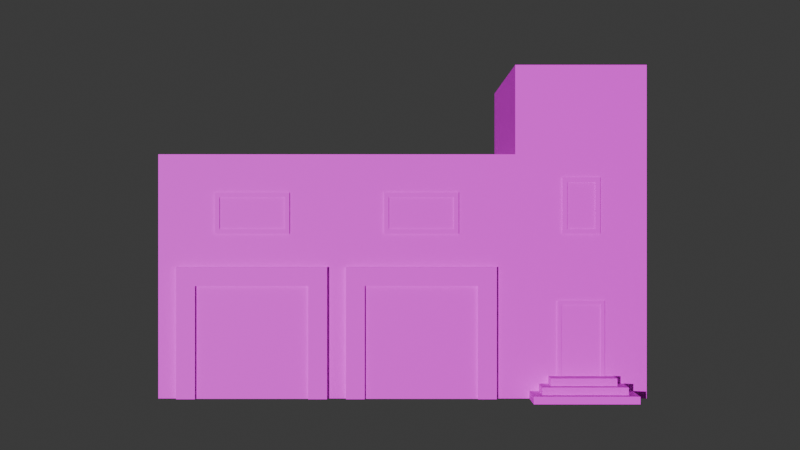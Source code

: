 # Source: SPB_Fire_Station.blend  (saved by Blender 5.0.119; exported with 4.5.12 LTS)
import bpy
from mathutils import Matrix  # noqa: F401  (used for matrix-valued properties, if any)

bpy.ops.wm.read_factory_settings(use_empty=True)
scene = bpy.context.scene
scene.name = 'Scene'

# ---- collections
col_collection = bpy.data.collections.new('Collection'); scene.collection.children.link(col_collection)

# ---- images (referenced by path relative to the original .blend; pixels are not part of the script)
import os
ASSET_DIR = os.environ.get("B2B_ASSET_DIR", "")  # directory of the original .blend (textures are referenced by path, not embedded)
HERE = os.path.dirname(os.path.abspath(__file__))  # packed textures are extracted next to this script under _unpacked/

def load_image(name, relpath, width, height, colorspace="sRGB"):
    """Load a texture the original file referenced (path relative to the .blend, or extracted next to this script)."""
    p = next((c for c in (os.path.join(HERE, relpath), os.path.join(ASSET_DIR, relpath)) if relpath and os.path.exists(c)), "")
    if p:
        img = bpy.data.images.load(p, check_existing=True)
        img.name = name
    else:  # same state as the original file: an image datablock whose file is absent (Cycles renders it pink)
        img = bpy.data.images.new(name, width, height)
        img.source = "FILE"
        img.filepath = "//" + (relpath or name)
    img.colorspace_settings.name = colorspace
    return img
img_spb_fire_station_png = load_image('SPB_Fire Station.png', 'SPB_Fire Station.png', 1024, 1024, 'sRGB')

# ---- materials (node trees are filled in below, after node groups)
mat_spb_fire_station = bpy.data.materials.new('SPB_Fire Station')
mat_spb_fire_station.roughness = 0.5528
mat_spb_fire_station.specular_intensity = 1.0

# ---- material node trees
mat_spb_fire_station.use_nodes = True; mat_spb_fire_station.node_tree.nodes.clear()
_N = mat_spb_fire_station.node_tree.nodes; _L = mat_spb_fire_station.node_tree.links
n0 = _N.new('ShaderNodeBsdfPrincipled'); n0.name = '原理化 BSDF'; n0.location = (0, 300)
n0.inputs[2].default_value = 0.5528
n0.inputs[13].default_value = 1.0
n0.inputs[14].default_value = (0.2, 0.2, 0.2, 1.0)
n0.inputs[27].default_value = (0.0, 0.0, 0.0, 1.0)
n0.inputs[28].default_value = 1.0
n1 = _N.new('ShaderNodeOutputMaterial'); n1.name = '材质输出'; n1.location = (280, 300)
n2 = _N.new('ShaderNodeTexImage'); n2.name = '图像纹理'; n2.location = (-290, 271)
n2.image = img_spb_fire_station_png
_L.new(n0.outputs[0], n1.inputs[0])
_L.new(n2.outputs[0], n0.inputs[0])
n1.is_active_output = True

# ---- world
world_world = bpy.data.worlds.new('World'); scene.world = world_world
world_world.use_nodes = True; world_world.node_tree.nodes.clear()
_N = world_world.node_tree.nodes; _L = world_world.node_tree.links
n0 = _N.new('ShaderNodeOutputWorld'); n0.name = 'World Output'; n0.location = (200, 100)
n1 = _N.new('ShaderNodeBackground'); n1.name = 'Background'; n1.location = (-200, 100)
n1.inputs[0].default_value = (0.05088, 0.05088, 0.05088, 1.0)
_L.new(n1.outputs[0], n0.inputs[0])
n0.is_active_output = True
world_world.color = (0.05088, 0.05088, 0.05088)
world_world.sun_shadow_jitter_overblur = 0.0

# ---- cameras
cam_camera = bpy.data.cameras.new('Camera')
cam_camera.clip_end = 100.0
cam_camera.ortho_scale = 7.314

# ---- lights
light_light = bpy.data.lights.new('Light', 'POINT')
light_light.energy = 1000.0
light_light.shadow_soft_size = 0.1
light_x = bpy.data.lights.new('日光', 'SUN')
light_x.energy = 3.0

# ---- meshes
me_cube_013 = bpy.data.meshes.new('Cube.013')
me_cube_013.from_pydata([(-8.484, 9.321, 4.748), (-8.484, 9.321, 3.048), (-8.484, 7.454, 3.048), (-8.484, 7.454, 4.748), (-8.271, 7.667, 4.748), (-8.271, 9.108, 4.748), (-5.322, 9.108, 4.748), (-5.11, 9.321, 4.748), (-5.11, 7.454, 4.748), (-5.322, 7.667, 4.748), (-5.11, 9.321, 3.048), (-5.11, 7.454, 3.048), (-8.271, 7.667, 4.698), (-8.271, 9.108, 4.698), (-5.322, 9.108, 4.698), (-5.322, 7.667, 4.698), (-0.8348, 9.321, 4.748), (-0.8348, 9.321, 3.048), (-0.8348, 7.454, 3.048), (-0.8348, 7.454, 4.748), (-0.6223, 7.667, 4.748), (-0.6223, 9.108, 4.748), (2.327, 9.108, 4.748), (2.539, 9.321, 4.748), (2.539, 7.454, 4.748), (2.327, 7.667, 4.748), (2.539, 9.321, 3.048), (2.539, 7.454, 3.048), (-0.6223, 7.667, 4.698), (-0.6223, 9.108, 4.698), (2.327, 9.108, 4.698), (2.327, 7.667, 4.698), (7.236, 10.01, 4.748), (7.236, 10.01, 3.048), (7.236, 7.457, 3.048), (7.236, 7.457, 4.748), (7.449, 7.67, 4.748), (7.449, 9.795, 4.748), (8.724, 9.795, 4.748), (8.936, 10.01, 4.748), (8.936, 7.457, 4.748), (8.724, 7.67, 4.748), (8.936, 10.01, 3.048), (8.936, 7.457, 3.048), (7.449, 7.67, 4.698), (7.449, 9.795, 4.698), (8.724, 9.795, 4.698), (8.724, 7.67, 4.698), (7.012, 4.42, 4.747), (7.012, 4.42, 3.047), (7.012, 1.02, 3.047), (7.012, 1.02, 4.747), (9.137, 4.42, 4.747), (7.182, 1.02, 4.747), (7.182, 4.25, 4.747), (8.968, 4.25, 4.747), (8.968, 1.02, 4.747), (9.137, 1.02, 4.747), (9.137, 4.42, 3.047), (9.137, 1.02, 3.047), (8.968, 1.02, 4.705), (7.182, 1.02, 4.705), (7.182, 4.25, 4.705), (8.968, 4.25, 4.705), (-2.55, 5.95, 4.913), (-2.55, 5.95, 3.213), (-2.55, 0.0, 3.213), (-2.55, 0.0, 4.913), (4.25, 5.95, 4.913), (-1.7, 0.0, 4.913), (-1.7, 5.1, 4.913), (3.4, 5.1, 4.913), (3.4, 0.0, 4.913), (4.25, 0.0, 4.913), (4.25, 5.95, 3.213), (4.25, 0.0, 3.213), (3.4, 0.0, 4.782), (-1.7, 0.0, 4.782), (-1.7, 5.1, 4.782), (3.4, 5.1, 4.782), (-10.2, 5.95, 4.913), (-10.2, 5.95, 3.213), (-10.2, 0.0, 3.213), (-10.2, 0.0, 4.913), (-3.4, 5.95, 4.913), (-9.35, 0.0, 4.913), (-9.35, 5.1, 4.913), (-4.25, 5.1, 4.913), (-4.25, 0.0, 4.913), (-3.4, 0.0, 4.913), (-3.4, 5.95, 3.213), (-3.4, 0.0, 3.213), (-4.25, 0.0, 4.782), (-9.35, 0.0, 4.782), (-9.35, 5.1, 4.782), (-4.25, 5.1, 4.782), (11.05, -8.106e-07, -6.375), (11.05, 0.0, 4.675), (-11.05, 0.0, 4.675), (-11.05, -8.106e-07, -6.375), (11.05, 10.2, -6.375), (11.05, 10.2, 4.675), (-11.05, 10.2, 4.675), (-11.05, 10.2, -6.375), (5.1, -8.106e-07, -6.375), (5.1, 0.0, 4.675), (5.1, 10.2, -6.375), (5.1, 10.2, 4.675), (11.05, 14.25, -6.375), (11.05, 14.25, 4.675), (5.1, 14.25, -6.375), (5.1, 14.25, 4.675), (5.1, 11.05, -6.375), (-11.05, 11.05, -6.375), (5.1, 11.05, 4.675), (-11.05, 11.05, 4.675), (4.586, 11.05, -5.86), (-10.54, 11.05, -5.86), (4.586, 11.05, 4.16), (-10.54, 11.05, 4.16), (4.586, 10.71, -5.86), (-10.54, 10.71, -5.86), (4.586, 10.71, 4.16), (-10.54, 10.71, 4.16), (11.05, 15.1, -6.375), (11.05, 15.1, 4.675), (5.1, 15.1, -6.375), (5.1, 15.1, 4.675), (10.54, 15.1, -5.864), (10.54, 15.1, 4.164), (5.615, 15.1, -5.864), (5.615, 15.1, 4.164), (10.54, 14.8, -5.864), (10.54, 14.8, 4.164), (5.615, 14.8, -5.864), (5.615, 14.8, 4.164), (11.05, 0.638, -6.375), (11.05, 0.638, 4.675), (-11.05, 0.638, 4.675), (-11.05, 0.638, -6.375), (5.1, 0.638, -6.375), (5.1, 0.638, 4.675), (11.05, 6.266, -6.375), (11.05, 6.266, 4.675), (-11.05, 6.266, 4.675), (-11.05, 6.266, -6.375), (5.1, 6.266, -6.375), (5.1, 6.266, 4.675), (11.05, 6.891, -6.375), (11.05, 6.891, 4.675), (-11.05, 6.891, 4.675), (-11.05, 6.891, -6.375), (5.1, 6.891, -6.375), (5.1, 6.891, 4.675), (5.1, 11.07, -6.375), (5.1, 11.07, 4.675), (11.05, 11.07, 4.675), (11.05, 11.07, -6.375), (5.737, 0.0, 6.348), (5.737, 0.34, 6.348), (5.737, 0.0, 4.648), (5.737, 0.34, 4.648), (10.41, 0.0, 6.348), (10.41, 0.34, 6.348), (10.41, 0.0, 4.648), (10.41, 0.34, 4.648), (6.162, 0.34, 5.923), (6.162, 0.68, 5.923), (6.162, 0.34, 4.223), (6.162, 0.68, 4.223), (9.987, 0.34, 5.923), (9.987, 0.68, 5.923), (9.987, 0.34, 4.223), (9.987, 0.68, 4.223), (6.587, 0.68, 5.498), (6.587, 1.02, 5.498), (6.587, 0.68, 3.798), (6.587, 1.02, 3.798), (9.562, 0.68, 5.498), (9.562, 1.02, 5.498), (9.562, 0.68, 3.798), (9.562, 1.02, 3.798)], [], [(0, 1, 2, 3), (3, 4, 5, 6, 7, 0), (3, 8, 7, 6, 9, 4), (7, 10, 1, 0), (1, 10, 11, 2), (3, 2, 11, 8), (10, 7, 8, 11), (5, 4, 12, 13), (6, 5, 13, 14), (13, 12, 15, 14), (4, 9, 15, 12), (9, 6, 14, 15), (16, 17, 18, 19), (19, 20, 21, 22, 23, 16), (19, 24, 23, 22, 25, 20), (23, 26, 17, 16), (17, 26, 27, 18), (19, 18, 27, 24), (26, 23, 24, 27), (21, 20, 28, 29), (22, 21, 29, 30), (29, 28, 31, 30), (20, 25, 31, 28), (25, 22, 30, 31), (32, 33, 34, 35), (35, 36, 37, 38, 39, 32), (35, 40, 39, 38, 41, 36), (39, 42, 33, 32), (33, 42, 43, 34), (35, 34, 43, 40), (42, 39, 40, 43), (37, 36, 44, 45), (38, 37, 45, 46), (45, 44, 47, 46), (36, 41, 47, 44), (41, 38, 46, 47), (48, 49, 50, 51), (52, 48, 51, 53, 54, 55, 56, 57), (52, 58, 49, 48), (49, 58, 59, 50), (51, 50, 59, 57, 56, 60, 61, 53), (58, 52, 57, 59), (54, 53, 61, 62), (55, 54, 62, 63), (61, 60, 63, 62), (63, 60, 56, 55), (64, 65, 66, 67), (68, 64, 67, 69, 70, 71, 72, 73), (68, 74, 65, 64), (65, 74, 75, 66), (67, 66, 75, 73, 72, 76, 77, 69), (74, 68, 73, 75), (70, 69, 77, 78), (71, 70, 78, 79), (77, 76, 79, 78), (79, 76, 72, 71), (80, 81, 82, 83), (84, 80, 83, 85, 86, 87, 88, 89), (84, 90, 81, 80), (81, 90, 91, 82), (83, 82, 91, 89, 88, 92, 93, 85), (90, 84, 89, 91), (86, 85, 93, 94), (87, 86, 94, 95), (93, 92, 95, 94), (95, 92, 88, 87), (104, 105, 98, 99), (107, 106, 112, 114), (148, 100, 101, 149), (153, 107, 102, 150), (150, 102, 103, 151), (140, 104, 99, 139), (136, 96, 104, 140), (149, 101, 107, 153), (154, 155, 111, 110), (96, 97, 105, 104), (110, 111, 127, 126), (155, 156, 109, 111), (157, 154, 110, 108), (156, 157, 108, 109), (114, 112, 116, 118), (103, 102, 115, 113), (102, 107, 114, 115), (106, 103, 113, 112), (118, 116, 120, 122), (113, 115, 119, 117), (115, 114, 118, 119), (112, 113, 117, 116), (120, 121, 123, 122), (117, 119, 123, 121), (119, 118, 122, 123), (116, 117, 121, 120), (126, 127, 131, 130), (111, 109, 125, 127), (108, 110, 126, 124), (109, 108, 124, 125), (130, 131, 135, 134), (127, 125, 129, 131), (124, 126, 130, 128), (125, 124, 128, 129), (132, 134, 135, 133), (131, 129, 133, 135), (128, 130, 134, 132), (129, 128, 132, 133), (97, 137, 141, 105), (142, 136, 140, 146), (146, 140, 139, 145), (98, 138, 139, 99), (105, 141, 138, 98), (96, 136, 137, 97), (152, 146, 145, 151), (148, 142, 146, 152), (137, 143, 147, 141), (138, 144, 145, 139), (141, 147, 144, 138), (136, 142, 143, 137), (100, 148, 152, 106), (106, 152, 151, 103), (143, 149, 153, 147), (144, 150, 151, 145), (147, 153, 150, 144), (142, 148, 149, 143), (101, 100, 157, 156), (100, 106, 154, 157), (107, 101, 156, 155), (106, 107, 155, 154), (159, 161, 160, 158), (161, 165, 164, 160), (165, 163, 162, 164), (163, 159, 158, 162), (158, 160, 164, 162), (163, 165, 161, 159), (167, 169, 168, 166), (169, 173, 172, 168), (173, 171, 170, 172), (171, 167, 166, 170), (166, 168, 172, 170), (171, 173, 169, 167), (175, 177, 176, 174), (177, 181, 180, 176), (181, 179, 178, 180), (179, 175, 174, 178), (174, 176, 180, 178), (179, 181, 177, 175)])
me_cube_013.polygons.foreach_set('use_smooth', [True] * 144)
_k = set([(0, 1), (0, 3), (0, 7), (1, 2), (1, 10), (2, 3), (2, 11), (3, 8), (4, 5), (4, 9), (4, 12), (5, 6), (5, 13), (6, 9), (6, 14), (7, 8), (7, 10), (8, 11), (9, 15), (10, 11), (12, 13), (12, 15), (13, 14), (14, 15), (16, 17), (16, 19), (16, 23), (17, 18), (17, 26), (18, 19), (18, 27), (19, 24), (20, 21), (20, 25), (20, 28), (21, 22), (21, 29), (22, 25), (22, 30), (23, 24), (23, 26), (24, 27), (25, 31), (26, 27), (28, 29), (28, 31), (29, 30), (30, 31), (32, 33), (32, 35), (32, 39), (33, 34), (33, 42), (34, 35), (34, 43), (35, 40), (36, 37), (36, 41), (36, 44), (37, 38), (37, 45), (38, 41), (38, 46), (39, 40), (39, 42), (40, 43), (41, 47), (42, 43), (44, 45), (44, 47), (45, 46), (46, 47), (48, 49), (48, 51), (48, 52), (49, 50), (49, 58), (50, 51), (50, 59), (51, 53), (52, 57), (52, 58), (53, 54), (53, 61), (54, 55), (54, 62), (55, 56), (55, 63), (56, 57), (56, 60), (57, 59), (58, 59), (60, 61), (60, 63), (61, 62), (62, 63), (64, 65), (64, 67), (64, 68), (65, 66), (65, 74), (66, 67), (66, 75), (67, 69), (68, 73), (68, 74), (69, 70), (69, 77), (70, 71), (70, 78), (71, 72), (71, 79), (72, 73), (72, 76), (73, 75), (74, 75), (76, 77), (76, 79), (77, 78), (78, 79), (80, 81), (80, 83), (80, 84), (81, 82), (81, 90), (82, 83), (82, 91), (83, 85), (84, 89), (84, 90), (85, 86), (85, 93), (86, 87), (86, 94), (87, 88), (87, 95), (88, 89), (88, 92), (89, 91), (90, 91), (92, 93), (92, 95), (93, 94), (94, 95), (96, 97), (96, 104), (96, 136), (97, 105), (97, 137), (98, 99), (98, 105), (98, 138), (99, 104), (99, 139), (100, 148), (100, 157), (101, 149), (101, 156), (102, 115), (102, 150), (103, 113), (103, 151), (106, 107), (106, 112), (106, 154), (107, 114), (107, 155), (108, 124), (108, 157), (109, 125), (109, 156), (110, 126), (110, 154), (111, 127), (111, 155), (112, 113), (112, 114), (113, 115), (114, 115), (116, 117), (116, 118), (116, 120), (117, 119), (117, 121), (118, 119), (118, 122), (119, 123), (120, 121), (120, 122), (121, 123), (122, 123), (124, 125), (124, 126), (125, 127), (126, 127), (128, 129), (128, 130), (128, 132), (129, 131), (129, 133), (130, 131), (130, 134), (131, 135), (132, 133), (132, 134), (133, 135), (134, 135), (136, 142), (137, 143), (138, 144), (139, 145), (142, 148), (143, 149), (144, 150), (145, 151), (158, 159), (158, 160), (158, 162), (159, 161), (159, 163), (160, 161), (160, 164), (161, 165), (162, 163), (162, 164), (163, 165), (164, 165), (166, 167), (166, 168), (166, 170), (167, 169), (167, 171), (168, 169), (168, 172), (169, 173), (170, 171), (170, 172), (171, 173), (172, 173), (174, 175), (174, 176), (174, 178), (175, 177), (175, 179), (176, 177), (176, 180), (177, 181), (178, 179), (178, 180), (179, 181), (180, 181)])
me_cube_013.attributes.new('sharp_edge', 'BOOLEAN', 'EDGE').data.foreach_set('value', [ (min(e.vertices), max(e.vertices)) in _k for e in me_cube_013.edges])
_uv = me_cube_013.uv_layers.new(name='UVMap')
_uv.uv.foreach_set('vector', [0.5917, 0.9473, 0.592, 0.9478, 0.5927, 0.9467, 0.594, 0.9468, 0.594, 0.9468, 0.594, 0.9468, 0.5918, 0.9472, 0.5918, 0.9413, 0.5919, 0.9414, 0.5917, 0.9473, 0.594, 0.9468, 0.5947, 0.9399, 0.5919, 0.9414, 0.5918, 0.9413, 0.5944, 0.94, 0.594, 0.9468, 0.5919, 0.9414, 0.5928, 0.9425, 0.592, 0.9478, 0.5917, 0.9473, 0.592, 0.9478, 0.5928, 0.9425, 0.5935, 0.942, 0.5927, 0.9467, 0.594, 0.9468, 0.5927, 0.9467, 0.5935, 0.942, 0.5947, 0.9399, 0.5928, 0.9425, 0.5919, 0.9414, 0.5947, 0.9399, 0.5935, 0.942, 0.5918, 0.9472, 0.594, 0.9468, 0.5941, 0.9468, 0.5917, 0.9473, 0.5918, 0.9413, 0.5918, 0.9472, 0.5917, 0.9473, 0.5917, 0.9412, 0.6342, 0.535, 0.6342, 0.4435, 0.8214, 0.4435, 0.8214, 0.535, 0.594, 0.9468, 0.5944, 0.94, 0.5945, 0.9399, 0.5941, 0.9468, 0.5944, 0.94, 0.5918, 0.9413, 0.5917, 0.9412, 0.5945, 0.9399, 0.5806, 0.9453, 0.5807, 0.9465, 0.579, 0.947, 0.5799, 0.9475, 0.5799, 0.9475, 0.58, 0.9474, 0.5806, 0.9453, 0.5872, 0.9452, 0.5873, 0.9451, 0.5806, 0.9453, 0.5799, 0.9475, 0.5866, 0.9474, 0.5873, 0.9451, 0.5872, 0.9452, 0.5866, 0.9474, 0.58, 0.9474, 0.5873, 0.9451, 0.5881, 0.9456, 0.5807, 0.9465, 0.5806, 0.9453, 0.5807, 0.9465, 0.5881, 0.9456, 0.5865, 0.9462, 0.579, 0.947, 0.5799, 0.9475, 0.579, 0.947, 0.5865, 0.9462, 0.5866, 0.9474, 0.5881, 0.9456, 0.5873, 0.9451, 0.5866, 0.9474, 0.5865, 0.9462, 0.5806, 0.9453, 0.58, 0.9474, 0.5799, 0.9475, 0.5805, 0.9452, 0.5872, 0.9452, 0.5806, 0.9453, 0.5805, 0.9452, 0.5873, 0.9452, 0.6342, 0.535, 0.6342, 0.4435, 0.8214, 0.4435, 0.8214, 0.535, 0.58, 0.9474, 0.5866, 0.9474, 0.5866, 0.9475, 0.5799, 0.9475, 0.5866, 0.9474, 0.5872, 0.9452, 0.5873, 0.9452, 0.5866, 0.9475, 0.5816, 0.9476, 0.5816, 0.9483, 0.579, 0.9489, 0.5808, 0.9495, 0.5808, 0.9495, 0.581, 0.9495, 0.5817, 0.9476, 0.5842, 0.9476, 0.5842, 0.9476, 0.5816, 0.9476, 0.5808, 0.9495, 0.5851, 0.9495, 0.5842, 0.9476, 0.5842, 0.9476, 0.5848, 0.9495, 0.581, 0.9495, 0.5842, 0.9476, 0.5842, 0.9483, 0.5816, 0.9483, 0.5816, 0.9476, 0.5816, 0.9483, 0.5842, 0.9483, 0.5869, 0.9489, 0.579, 0.9489, 0.5808, 0.9495, 0.579, 0.9489, 0.5869, 0.9489, 0.5851, 0.9495, 0.5842, 0.9483, 0.5842, 0.9476, 0.5851, 0.9495, 0.5869, 0.9489, 0.5817, 0.9476, 0.581, 0.9495, 0.581, 0.9496, 0.5816, 0.9475, 0.5842, 0.9476, 0.5817, 0.9476, 0.5816, 0.9475, 0.5842, 0.9475, 0.8579, 0.6211, 0.8579, 0.436, 0.9689, 0.436, 0.9689, 0.6211, 0.581, 0.9495, 0.5848, 0.9495, 0.5849, 0.9496, 0.581, 0.9496, 0.5848, 0.9495, 0.5842, 0.9476, 0.5842, 0.9475, 0.5849, 0.9496, 0.5871, 0.9431, 0.5882, 0.9434, 0.5859, 0.942, 0.5846, 0.9422, 0.5879, 0.9434, 0.5871, 0.9431, 0.5846, 0.9422, 0.5828, 0.9407, 0.583, 0.9424, 0.5817, 0.9425, 0.5816, 0.9408, 0.583, 0.9414, 0.5879, 0.9434, 0.5917, 0.9451, 0.5882, 0.9434, 0.5871, 0.9431, 0.5882, 0.9434, 0.5917, 0.9451, 0.5853, 0.9429, 0.5859, 0.942, 0.5846, 0.9422, 0.5859, 0.942, 0.5853, 0.9429, 0.583, 0.9414, 0.5816, 0.9408, 0.579, 0.9399, 0.5832, 0.9399, 0.5828, 0.9407, 0.5917, 0.9451, 0.5879, 0.9434, 0.583, 0.9414, 0.5853, 0.9429, 0.583, 0.9424, 0.5828, 0.9407, 0.5832, 0.9399, 0.583, 0.9424, 0.5817, 0.9425, 0.583, 0.9424, 0.583, 0.9424, 0.5816, 0.9425, 0.785, 0.03161, 0.9674, 0.03161, 0.9674, 0.3616, 0.785, 0.3616, 0.5816, 0.9425, 0.579, 0.9399, 0.5816, 0.9408, 0.5817, 0.9425, 0.472, 0.9585, 0.4712, 0.9579, 0.4657, 0.9589, 0.471, 0.958, 0.481, 0.9602, 0.472, 0.9585, 0.471, 0.958, 0.4735, 0.9589, 0.4736, 0.955, 0.4794, 0.9553, 0.479, 0.9593, 0.4825, 0.9597, 0.481, 0.9602, 0.482, 0.9596, 0.4712, 0.9579, 0.472, 0.9585, 0.4712, 0.9579, 0.482, 0.9596, 0.487, 0.9617, 0.4657, 0.9589, 0.471, 0.958, 0.4657, 0.9589, 0.487, 0.9617, 0.4825, 0.9597, 0.479, 0.9593, 0.4816, 0.96, 0.4714, 0.96, 0.4735, 0.9589, 0.482, 0.9596, 0.481, 0.9602, 0.4825, 0.9597, 0.487, 0.9617, 0.4736, 0.955, 0.4735, 0.9589, 0.4714, 0.96, 0.4734, 0.9548, 0.4794, 0.9553, 0.4736, 0.955, 0.4734, 0.9548, 0.4795, 0.9551, 0.2924, 0.01944, 0.6854, 0.01944, 0.6854, 0.4124, 0.2924, 0.4124, 0.4795, 0.9551, 0.4816, 0.96, 0.479, 0.9593, 0.4794, 0.9553, 0.4735, 0.965, 0.4729, 0.964, 0.4657, 0.9657, 0.4711, 0.9647, 0.4854, 0.9666, 0.4735, 0.965, 0.4711, 0.9647, 0.4729, 0.9653, 0.473, 0.9619, 0.478, 0.9622, 0.4777, 0.9656, 0.4814, 0.9659, 0.4854, 0.9666, 0.4897, 0.9658, 0.4729, 0.964, 0.4735, 0.965, 0.4729, 0.964, 0.4897, 0.9658, 0.4822, 0.9672, 0.4657, 0.9657, 0.4711, 0.9647, 0.4657, 0.9657, 0.4822, 0.9672, 0.4814, 0.9659, 0.4777, 0.9656, 0.4794, 0.9663, 0.4709, 0.9663, 0.4729, 0.9653, 0.4897, 0.9658, 0.4854, 0.9666, 0.4814, 0.9659, 0.4822, 0.9672, 0.473, 0.9619, 0.4729, 0.9653, 0.4709, 0.9663, 0.4728, 0.9617, 0.478, 0.9622, 0.473, 0.9619, 0.4728, 0.9617, 0.4781, 0.962, 0.2924, 0.01944, 0.6854, 0.01944, 0.6854, 0.4124, 0.2924, 0.4124, 0.4781, 0.962, 0.4794, 0.9663, 0.4777, 0.9656, 0.478, 0.9622, 0.04652, 0.4516, 0.04652, 0.4516, 0.04652, 0.4516, 0.04652, 0.4516, 0.1114, 0.5845, 0.1114, 0.5845, 0.1114, 0.5845, 0.1114, 0.5845, 0.4879, 0.4516, 0.4879, 0.4516, 0.4879, 0.4516, 0.4879, 0.4516, 0.4879, 0.4516, 0.4879, 0.4516, 0.4879, 0.4516, 0.4879, 0.4516, 0.4879, 0.4516, 0.4879, 0.4516, 0.4879, 0.4516, 0.4879, 0.4516, 0.04652, 0.4516, 0.04652, 0.4516, 0.04652, 0.4516, 0.04652, 0.4516, 0.04652, 0.4516, 0.04652, 0.4516, 0.04652, 0.4516, 0.04652, 0.4516, 0.4879, 0.4516, 0.4879, 0.4516, 0.4879, 0.4516, 0.4879, 0.4516, 0.4879, 0.4516, 0.4879, 0.4516, 0.4879, 0.4516, 0.4879, 0.4516, 0.04652, 0.4516, 0.04652, 0.4516, 0.04652, 0.4516, 0.04652, 0.4516, 0.07777, 0.4829, 0.07777, 0.4829, 0.07777, 0.4829, 0.07777, 0.4829, 0.4716, 0.6913, 0.8255, 0.6913, 0.8255, 0.8808, 0.4716, 0.8808, 0.4879, 0.4516, 0.4879, 0.4516, 0.4879, 0.4516, 0.4879, 0.4516, 0.4879, 0.4516, 0.4879, 0.4516, 0.4879, 0.4516, 0.4879, 0.4516, 0.1114, 0.5845, 0.1114, 0.5845, 0.1114, 0.5845, 0.1114, 0.5845, 0.1114, 0.5845, 0.1114, 0.5845, 0.1114, 0.5845, 0.1114, 0.5845, 0.1114, 0.5845, 0.1114, 0.5845, 0.1114, 0.5845, 0.1114, 0.5845, 0.1114, 0.5845, 0.1114, 0.5845, 0.1114, 0.5845, 0.1114, 0.5845, 0.1114, 0.5845, 0.1114, 0.5845, 0.1114, 0.5845, 0.1114, 0.5845, 0.1114, 0.5845, 0.1114, 0.5845, 0.1114, 0.5845, 0.1114, 0.5845, 0.1114, 0.5845, 0.1114, 0.5845, 0.1114, 0.5845, 0.1114, 0.5845, 0.1114, 0.5845, 0.1114, 0.5845, 0.1114, 0.5845, 0.1114, 0.5845, 0.2067, 0.4516, 0.2067, 0.4516, 0.2067, 0.4516, 0.2067, 0.4516, 0.1114, 0.5845, 0.1114, 0.5845, 0.1114, 0.5845, 0.1114, 0.5845, 0.1114, 0.5845, 0.1114, 0.5845, 0.1114, 0.5845, 0.1114, 0.5845, 0.1114, 0.5845, 0.1114, 0.5845, 0.1114, 0.5845, 0.1114, 0.5845, 0.07777, 0.4829, 0.07777, 0.4829, 0.07777, 0.4829, 0.07777, 0.4829, 0.07777, 0.4829, 0.07777, 0.4829, 0.07777, 0.4829, 0.07777, 0.4829, 0.07777, 0.4829, 0.07777, 0.4829, 0.07777, 0.4829, 0.07777, 0.4829, 0.07777, 0.4829, 0.07777, 0.4829, 0.07777, 0.4829, 0.07777, 0.4829, 0.07777, 0.4829, 0.07777, 0.4829, 0.07777, 0.4829, 0.07777, 0.4829, 0.07777, 0.4829, 0.07777, 0.4829, 0.07777, 0.4829, 0.07777, 0.4829, 0.07777, 0.4829, 0.07777, 0.4829, 0.07777, 0.4829, 0.07777, 0.4829, 0.07777, 0.4829, 0.07777, 0.4829, 0.07777, 0.4829, 0.07777, 0.4829, 0.1637, 0.4985, 0.1637, 0.4985, 0.1637, 0.4985, 0.1637, 0.4985, 0.07777, 0.4829, 0.07777, 0.4829, 0.07777, 0.4829, 0.07777, 0.4829, 0.07777, 0.4829, 0.07777, 0.4829, 0.07777, 0.4829, 0.07777, 0.4829, 0.07777, 0.4829, 0.07777, 0.4829, 0.07777, 0.4829, 0.07777, 0.4829, 0.04652, 0.4516, 0.04652, 0.4516, 0.04652, 0.4516, 0.04652, 0.4516, 0.4879, 0.4516, 0.4879, 0.4516, 0.4879, 0.4516, 0.4879, 0.4516, 0.4879, 0.4516, 0.4879, 0.4516, 0.4879, 0.4516, 0.4879, 0.4516, 0.04652, 0.4516, 0.04652, 0.4516, 0.04652, 0.4516, 0.04652, 0.4516, 0.04652, 0.4516, 0.04652, 0.4516, 0.04652, 0.4516, 0.04652, 0.4516, 0.04652, 0.4516, 0.04652, 0.4516, 0.04652, 0.4516, 0.04652, 0.4516, 0.06995, 0.5336, 0.06995, 0.5336, 0.06995, 0.5336, 0.06995, 0.5336, 0.06995, 0.5336, 0.06995, 0.5336, 0.06995, 0.5336, 0.06995, 0.5336, 0.4879, 0.4516, 0.4879, 0.4516, 0.4879, 0.4516, 0.4879, 0.4516, 0.4879, 0.4516, 0.4879, 0.4516, 0.4879, 0.4516, 0.4879, 0.4516, 0.4879, 0.4516, 0.4879, 0.4516, 0.4879, 0.4516, 0.4879, 0.4516, 0.4879, 0.4516, 0.4879, 0.4516, 0.4879, 0.4516, 0.4879, 0.4516, 0.4879, 0.4516, 0.4879, 0.4516, 0.4879, 0.4516, 0.4879, 0.4516, 0.4879, 0.4516, 0.4879, 0.4516, 0.4879, 0.4516, 0.4879, 0.4516, 0.06995, 0.5336, 0.06995, 0.5336, 0.06995, 0.5336, 0.06995, 0.5336, 0.06995, 0.5336, 0.06995, 0.5336, 0.06995, 0.5336, 0.06995, 0.5336, 0.06995, 0.5336, 0.06995, 0.5336, 0.06995, 0.5336, 0.06995, 0.5336, 0.06995, 0.5336, 0.06995, 0.5336, 0.06995, 0.5336, 0.06995, 0.5336, 0.4879, 0.4516, 0.4879, 0.4516, 0.4879, 0.4516, 0.4879, 0.4516, 0.4879, 0.4516, 0.4879, 0.4516, 0.4879, 0.4516, 0.4879, 0.4516, 0.4879, 0.4516, 0.4879, 0.4516, 0.4879, 0.4516, 0.4879, 0.4516, 0.4879, 0.4516, 0.4879, 0.4516, 0.4879, 0.4516, 0.4879, 0.4516, 0.1859, 0.475, 0.2359, 0.475, 0.2359, 0.525, 0.1859, 0.525, 0.1859, 0.475, 0.2359, 0.475, 0.2359, 0.525, 0.1859, 0.525, 0.1859, 0.475, 0.2359, 0.475, 0.2359, 0.525, 0.1859, 0.525, 0.1859, 0.475, 0.2359, 0.475, 0.2359, 0.525, 0.1859, 0.525, 0.1859, 0.475, 0.2359, 0.475, 0.2359, 0.525, 0.1859, 0.525, 0.1859, 0.475, 0.2359, 0.475, 0.2359, 0.525, 0.1859, 0.525, 0.1859, 0.475, 0.2359, 0.475, 0.2359, 0.525, 0.1859, 0.525, 0.1859, 0.475, 0.2359, 0.475, 0.2359, 0.525, 0.1859, 0.525, 0.1859, 0.475, 0.2359, 0.475, 0.2359, 0.525, 0.1859, 0.525, 0.1859, 0.475, 0.2359, 0.475, 0.2359, 0.525, 0.1859, 0.525, 0.1859, 0.475, 0.2359, 0.475, 0.2359, 0.525, 0.1859, 0.525, 0.1859, 0.475, 0.2359, 0.475, 0.2359, 0.525, 0.1859, 0.525, 0.1859, 0.475, 0.2359, 0.475, 0.2359, 0.525, 0.1859, 0.525, 0.1859, 0.475, 0.2359, 0.475, 0.2359, 0.525, 0.1859, 0.525, 0.1859, 0.475, 0.2359, 0.475, 0.2359, 0.525, 0.1859, 0.525, 0.1859, 0.475, 0.2359, 0.475, 0.2359, 0.525, 0.1859, 0.525, 0.1859, 0.475, 0.2359, 0.475, 0.2359, 0.525, 0.1859, 0.525, 0.1859, 0.475, 0.2359, 0.475, 0.2359, 0.525, 0.1859, 0.525])
me_cube_013.materials.append(mat_spb_fire_station)
me_cube_013.update()
me_cube_013.normals_split_custom_set([tuple(v) for v in zip(*[iter([-1.0, 0.0, 0.0, -1.0, 0.0, 0.0, -1.0, 0.0, 0.0, -1.0, 0.0, 0.0, -5.824e-08, 0.0, 1.0, -5.824e-08, 0.0, 1.0, 3.495e-07, 0.0, 1.0, -5.824e-08, 0.0, 1.0, -5.824e-08, 0.0, 1.0, 3.495e-07, 0.0, 1.0, -5.824e-08, 0.0, 1.0, -4.66e-07, 0.0, 1.0, -5.824e-08, 0.0, 1.0, -5.824e-08, 0.0, 1.0, -4.66e-07, 0.0, 1.0, -5.824e-08, 0.0, 1.0, 0.0, 1.0, 0.0, 0.0, 1.0, 0.0, 0.0, 1.0, 0.0, 0.0, 1.0, 0.0, 0.0, 0.0, -1.0, 0.0, 0.0, -1.0, 0.0, 0.0, -1.0, 0.0, 0.0, -1.0, 0.0, -1.0, 0.0, 0.0, -1.0, 0.0, 0.0, -1.0, 0.0, 0.0, -1.0, 0.0, 1.0, 0.0, 0.0, 1.0, 0.0, 0.0, 1.0, 0.0, 0.0, 1.0, 0.0, 0.0, 1.0, 0.0, 0.0, 1.0, 0.0, 0.0, 1.0, 0.0, 0.0, 1.0, 0.0, 0.0, 0.0, -1.0, 0.0, 0.0, -1.0, 0.0, 0.0, -1.0, 0.0, 0.0, -1.0, 0.0, 0.0, 0.0, 1.0, 0.0, 0.0, 1.0, 0.0, 0.0, 1.0, 0.0, 0.0, 1.0, 0.0, 1.0, 0.0, 0.0, 1.0, 0.0, 0.0, 1.0, 0.0, 0.0, 1.0, 0.0, -1.0, 0.0, 0.0, -1.0, 0.0, 0.0, -1.0, 0.0, 0.0, -1.0, 0.0, 0.0, -1.0, 0.0, 0.0, -1.0, 0.0, 0.0, -1.0, 0.0, 0.0, -1.0, 0.0, 0.0, -5.824e-08, 0.0, 1.0, -5.824e-08, 0.0, 1.0, 3.495e-07, 0.0, 1.0, -5.824e-08, 0.0, 1.0, -5.825e-08, 0.0, 1.0, 3.495e-07, 0.0, 1.0, -5.824e-08, 0.0, 1.0, -4.66e-07, 0.0, 1.0, -5.825e-08, 0.0, 1.0, -5.824e-08, 0.0, 1.0, -4.66e-07, 0.0, 1.0, -5.824e-08, 0.0, 1.0, 0.0, 1.0, 0.0, 0.0, 1.0, 0.0, 0.0, 1.0, 0.0, 0.0, 1.0, 0.0, 0.0, 0.0, -1.0, 0.0, 0.0, -1.0, 0.0, 0.0, -1.0, 0.0, 0.0, -1.0, 0.0, -1.0, 0.0, 0.0, -1.0, 0.0, 0.0, -1.0, 0.0, 0.0, -1.0, 0.0, 1.0, 0.0, 0.0, 1.0, 0.0, 0.0, 1.0, 0.0, 0.0, 1.0, 0.0, 0.0, 1.0, 0.0, 0.0, 1.0, 0.0, 0.0, 1.0, 0.0, 0.0, 1.0, 0.0, 0.0, 0.0, -1.0, 0.0, 0.0, -1.0, 0.0, 0.0, -1.0, 0.0, 0.0, -1.0, 0.0, 0.0, 0.0, 1.0, 0.0, 0.0, 1.0, 0.0, 0.0, 1.0, 0.0, 0.0, 1.0, 0.0, 1.0, 0.0, 0.0, 1.0, 0.0, 0.0, 1.0, 0.0, 0.0, 1.0, 0.0, -1.0, 0.0, 0.0, -1.0, 0.0, 0.0, -1.0, 0.0, 0.0, -1.0, 0.0, 0.0, -1.0, -2.2e-07, 0.0, -1.0, -2.2e-07, 0.0, -1.0, -2.2e-07, 0.0, -1.0, -2.2e-07, 0.0, 7.333e-08, 0.0, 1.0, 7.333e-08, 0.0, 1.0, 1.467e-07, 0.0, 1.0, 7.333e-08, 0.0, 1.0, 7.333e-08, 0.0, 1.0, 1.467e-07, 0.0, 1.0, 7.333e-08, 0.0, 1.0, 0.0, 0.0, 1.0, 7.333e-08, 0.0, 1.0, 7.333e-08, 0.0, 1.0, 0.0, 0.0, 1.0, 7.333e-08, 0.0, 1.0, 0.0, 1.0, 0.0, 0.0, 1.0, 0.0, 0.0, 1.0, 0.0, 0.0, 1.0, 0.0, 0.0, -9.35e-08, -1.0, 0.0, -9.35e-08, -1.0, 0.0, -9.35e-08, -1.0, 0.0, -9.35e-08, -1.0, 0.0, -1.0, 0.0, 0.0, -1.0, 0.0, 0.0, -1.0, 0.0, 0.0, -1.0, 0.0, 1.0, 0.0, 0.0, 1.0, 0.0, 0.0, 1.0, 0.0, 0.0, 1.0, 0.0, 0.0, 1.0, 0.0, 0.0, 1.0, 0.0, 0.0, 1.0, 0.0, 0.0, 1.0, 0.0, 0.0, 0.0, -1.0, 0.0, 0.0, -1.0, 0.0, 0.0, -1.0, 0.0, 0.0, -1.0, 0.0, 0.0, 0.0, 1.0, 0.0, 0.0, 1.0, 0.0, 0.0, 1.0, 0.0, 0.0, 1.0, 0.0, 1.0, 0.0, 0.0, 1.0, 0.0, 0.0, 1.0, 0.0, 0.0, 1.0, 0.0, -1.0, 0.0, 0.0, -1.0, 0.0, 0.0, -1.0, 0.0, 0.0, -1.0, 0.0, 0.0, -1.0, -1.65e-07, 0.0, -1.0, -1.65e-07, 0.0, -1.0, -1.65e-07, 0.0, -1.0, -1.65e-07, 0.0, 0.0, 0.0, 1.0, 0.0, 0.0, 1.0, 0.0, 0.0, 1.0, 0.0, 0.0, 1.0, 0.0, 0.0, 1.0, 0.0, 0.0, 1.0, 0.0, 0.0, 1.0, 0.0, 0.0, 1.0, 0.0, 1.0, 0.0, 0.0, 1.0, 0.0, 0.0, 1.0, 0.0, 0.0, 1.0, 0.0, 0.0, -1.402e-07, -1.0, 0.0, -1.402e-07, -1.0, 0.0, -1.402e-07, -1.0, 0.0, -1.402e-07, -1.0, 0.0, -1.0, -3.371e-08, 0.0, -1.0, -3.371e-08, 0.0, -1.0, -3.371e-08, 0.0, -1.0, -3.371e-08, 0.0, -1.0, -3.371e-08, 0.0, -1.0, -3.371e-08, 0.0, -1.0, -3.371e-08, 0.0, -1.0, -3.371e-08, 1.0, 1.65e-07, 0.0, 1.0, 1.65e-07, 0.0, 1.0, 1.65e-07, 0.0, 1.0, 1.65e-07, 0.0, 1.0, 0.0, 0.0, 1.0, 0.0, 0.0, 1.0, 0.0, 0.0, 1.0, 0.0, 0.0, 0.0, -1.0, 0.0, 0.0, -1.0, 0.0, 0.0, -1.0, 0.0, 0.0, -1.0, 0.0, 0.0, 0.0, 1.0, 0.0, 0.0, 1.0, 0.0, 0.0, 1.0, 0.0, 0.0, 1.0, -1.0, 0.0, 0.0, -1.0, 0.0, 0.0, -1.0, 0.0, 0.0, -1.0, 0.0, 0.0, -1.0, 0.0, 0.0, -1.0, 0.0, 0.0, -1.0, 0.0, 0.0, -1.0, 0.0, 0.0, 0.0, 0.0, 1.0, 0.0, 0.0, 1.0, 0.0, 0.0, 1.0, 0.0, 0.0, 1.0, 0.0, 0.0, 1.0, 0.0, 0.0, 1.0, 0.0, 0.0, 1.0, 0.0, 0.0, 1.0, 0.0, 1.0, 0.0, 0.0, 1.0, 0.0, 0.0, 1.0, 0.0, 0.0, 1.0, 0.0, 0.0, 0.0, -1.0, 0.0, 0.0, -1.0, 0.0, 0.0, -1.0, 0.0, 0.0, -1.0, 0.0, -1.0, 0.0, 0.0, -1.0, 0.0, 0.0, -1.0, 0.0, 0.0, -1.0, 0.0, 0.0, -1.0, 0.0, 0.0, -1.0, 0.0, 0.0, -1.0, 0.0, 0.0, -1.0, 0.0, 1.0, 0.0, 0.0, 1.0, 0.0, 0.0, 1.0, 0.0, 0.0, 1.0, 0.0, 0.0, 1.0, 0.0, 0.0, 1.0, 0.0, 0.0, 1.0, 0.0, 0.0, 1.0, 0.0, 0.0, 0.0, -1.0, 0.0, 0.0, -1.0, 0.0, 0.0, -1.0, 0.0, 0.0, -1.0, 0.0, 0.0, 0.0, 1.0, 0.0, 0.0, 1.0, 0.0, 0.0, 1.0, 0.0, 0.0, 1.0, -1.0, 0.0, 0.0, -1.0, 0.0, 0.0, -1.0, 0.0, 0.0, -1.0, 0.0, 0.0, -1.0, 0.0, 0.0, -1.0, 0.0, 0.0, -1.0, 0.0, 0.0, -1.0, 0.0, 0.0, 0.0, 0.0, 1.0, 0.0, 0.0, 1.0, 0.0, 0.0, 1.0, 0.0, 0.0, 1.0, 0.0, 0.0, 1.0, 0.0, 0.0, 1.0, 0.0, 0.0, 1.0, 0.0, 0.0, 1.0, 0.0, 1.0, 0.0, 0.0, 1.0, 0.0, 0.0, 1.0, 0.0, 0.0, 1.0, 0.0, 0.0, 0.0, -1.0, 0.0, 0.0, -1.0, 0.0, 0.0, -1.0, 0.0, 0.0, -1.0, 0.0, -1.0, 0.0, 0.0, -1.0, 0.0, 0.0, -1.0, 0.0, 0.0, -1.0, 0.0, 0.0, -1.0, 0.0, 0.0, -1.0, 0.0, 0.0, -1.0, 0.0, 0.0, -1.0, 0.0, 1.0, 0.0, 0.0, 1.0, 0.0, 0.0, 1.0, 0.0, 0.0, 1.0, 0.0, 0.0, 1.0, 0.0, 0.0, 1.0, 0.0, 0.0, 1.0, 0.0, 0.0, 1.0, 0.0, 0.0, 0.0, -1.0, 0.0, 0.0, -1.0, 0.0, 0.0, -1.0, 0.0, 0.0, -1.0, 0.0, 0.0, 0.0, 1.0, 0.0, 0.0, 1.0, 0.0, 0.0, 1.0, 0.0, 0.0, 1.0, -1.0, 0.0, 0.0, -1.0, 0.0, 0.0, -1.0, 0.0, 0.0, -1.0, 0.0, 0.0, -3.527e-15, -1.0, 7.336e-08, -3.527e-15, -1.0, 7.336e-08, -4.459e-15, -1.0, 7.336e-08, -4.459e-15, -1.0, 7.336e-08, 1.0, 0.0, 9.494e-07, 1.0, 0.0, 9.494e-07, 1.0, 0.0, 9.494e-07, 1.0, 0.0, 9.494e-07, 1.0, 1.441e-07, 8.199e-07, 1.0, 1.441e-07, 9.709e-07, 1.0, 1.441e-07, 9.709e-07, 1.0, 1.441e-07, 8.199e-07, -1.262e-07, -5.405e-08, 1.0, -1.671e-07, -5.405e-08, 1.0, -1.934e-07, -4.681e-14, 1.0, -1.719e-07, -9.186e-14, 1.0, -1.0, -4.572e-07, -5.394e-07, -1.0, -4.572e-07, -5.826e-07, -1.0, -4.572e-07, -5.826e-07, -1.0, -4.572e-07, -5.394e-07, 7.26e-08, 2.118e-08, -1.0, 4.628e-08, 0.0, -1.0, 9.256e-08, 0.0, -1.0, 8.824e-08, 0.0, -1.0, 5.695e-08, 4.236e-08, -1.0, 0.0, 0.0, -1.0, 4.628e-08, 0.0, -1.0, 7.26e-08, 2.118e-08, -1.0, -8.05e-08, -1.081e-07, 1.0, -1.407e-07, -1.081e-07, 1.0, -1.671e-07, -5.405e-08, 1.0, -1.262e-07, -5.405e-08, 1.0, -1.0, 0.0, -9.494e-07, -1.0, 0.0, -9.494e-07, -1.0, 0.0, -9.494e-07, -1.0, 0.0, -9.494e-07, -2.594e-15, -1.0, 7.336e-08, -2.594e-15, -1.0, 7.336e-08, -3.527e-15, -1.0, 7.336e-08, -3.527e-15, -1.0, 7.336e-08, -1.0, 0.0, -9.494e-07, -1.0, 0.0, -9.494e-07, -1.0, 0.0, -9.494e-07, -1.0, 0.0, -9.494e-07, -1.677e-07, 0.0, 1.0, -1.677e-07, 0.0, 1.0, -1.698e-07, 0.0, 1.0, -1.698e-07, 0.0, 1.0, 1.929e-07, 0.0, -1.0, 1.929e-07, 0.0, -1.0, 1.949e-07, 0.0, -1.0, 1.949e-07, 0.0, -1.0, 1.0, 0.0, 1.036e-06, 1.0, 0.0, 1.036e-06, 1.0, 0.0, 1.036e-06, 1.0, 0.0, 1.036e-06, 0.0, 1.0, -9.51e-07, 0.0, 1.0, 9.466e-07, 0.0, 1.0, 9.449e-07, 0.0, 1.0, -9.493e-07, -1.0, -4.572e-07, -5.826e-07, -1.0, -4.572e-07, -5.826e-07, -1.0, 0.0, -6.041e-07, -1.0, 0.0, -6.041e-07, -1.934e-07, -4.681e-14, 1.0, -1.671e-07, -5.405e-08, 1.0, -2.084e-07, 0.0, 1.0, -2.084e-07, 0.0, 1.0, 1.232e-07, 1.441e-07, -1.0, 1.056e-07, 1.441e-07, -1.0, 1.042e-07, 0.0, -1.0, 1.042e-07, 0.0, -1.0, -1.0, 0.0, -9.042e-07, -1.0, 0.0, -9.042e-07, -1.0, 0.0, -9.042e-07, -1.0, 0.0, -9.042e-07, 0.0, 1.0, 9.708e-07, 0.0, 1.0, -9.269e-07, 0.0, 1.0, -9.251e-07, 0.0, 1.0, 9.691e-07, 0.0, 1.0, -9.269e-07, 0.0, 1.0, -9.51e-07, 0.0, 1.0, -9.493e-07, 0.0, 1.0, -9.251e-07, 0.0, 1.0, 9.466e-07, 0.0, 1.0, 9.708e-07, 0.0, 1.0, 9.691e-07, 0.0, 1.0, 9.449e-07, 0.0, 1.0, -1.007e-07, 0.0, 1.0, -1.007e-07, 0.0, 1.0, -1.007e-07, 0.0, 1.0, -1.007e-07, 1.0, 0.0, 4.759e-07, 1.0, 0.0, 4.759e-07, 1.0, 0.0, 4.759e-07, 1.0, 0.0, 4.759e-07, 2.101e-07, 0.0, -1.0, 2.101e-07, 0.0, -1.0, 2.101e-07, 0.0, -1.0, 2.101e-07, 0.0, -1.0, -1.867e-07, 0.0, 1.0, -1.867e-07, 0.0, 1.0, -1.867e-07, 0.0, 1.0, -1.867e-07, 0.0, 1.0, 0.0, 1.0, -4.316e-08, 0.0, 1.0, -4.316e-08, 0.0, 1.0, -4.291e-08, 0.0, 1.0, -4.291e-08, -1.698e-07, 0.0, 1.0, -1.698e-07, 0.0, 1.0, -1.886e-07, 0.0, 1.0, -1.886e-07, 0.0, 1.0, 1.949e-07, 0.0, -1.0, 1.949e-07, 0.0, -1.0, 1.886e-07, 0.0, -1.0, 1.886e-07, 0.0, -1.0, 1.0, 0.0, 1.036e-06, 1.0, 0.0, 1.036e-06, 1.0, 0.0, 1.036e-06, 1.0, 0.0, 1.036e-06, 1.0, 0.0, 9.035e-07, 1.0, 0.0, 9.035e-07, 1.0, 0.0, 9.035e-07, 1.0, 0.0, 9.035e-07, 0.0, 1.0, -4.316e-08, 0.0, 1.0, 5.694e-08, 0.0, 1.0, 5.662e-08, 0.0, 1.0, -4.291e-08, 0.0, 1.0, 5.694e-08, 0.0, 1.0, -4.316e-08, 0.0, 1.0, -4.291e-08, 0.0, 1.0, 5.662e-08, 0.0, 1.0, 5.694e-08, 0.0, 1.0, 5.694e-08, 0.0, 1.0, 5.662e-08, 0.0, 1.0, 5.662e-08, 0.0, 1.0, 1.546e-07, 0.0, 1.0, 1.546e-07, 0.0, 1.0, 1.546e-07, 0.0, 1.0, 1.546e-07, 3.214e-07, 0.0, -1.0, 3.214e-07, 0.0, -1.0, 3.214e-07, 0.0, -1.0, 3.214e-07, 0.0, -1.0, -1.607e-07, 0.0, 1.0, -1.607e-07, 0.0, 1.0, -1.607e-07, 0.0, 1.0, -1.607e-07, 0.0, 1.0, -1.0, 0.0, -1.046e-06, -1.0, 0.0, -1.046e-06, -1.0, 0.0, -1.046e-06, -1.0, 0.0, -1.046e-06, -1.884e-07, -7.474e-07, 1.0, -1.227e-07, -4.584e-07, 1.0, -9.86e-08, -3.332e-07, 1.0, -1.058e-07, -5.605e-07, 1.0, 1.211e-07, 4.236e-08, -1.0, 5.695e-08, 4.236e-08, -1.0, 7.26e-08, 2.118e-08, -1.0, 1.051e-07, 2.118e-08, -1.0, 1.051e-07, 2.118e-08, -1.0, 7.26e-08, 2.118e-08, -1.0, 8.824e-08, 0.0, -1.0, 8.92e-08, 0.0, -1.0, -1.0, 0.0, -6.041e-07, -1.0, -1.227e-07, -5.826e-07, -1.0, -1.227e-07, -5.826e-07, -1.0, 0.0, -6.041e-07, -1.058e-07, -5.605e-07, 1.0, -9.86e-08, -3.332e-07, 1.0, -7.452e-08, -2.08e-07, 1.0, -2.314e-08, -3.737e-07, 1.0, 1.0, -3.348e-07, 8.631e-08, 1.0, -1.44e-07, 2.589e-07, 1.0, -1.44e-07, 2.589e-07, 1.0, -3.348e-07, 8.631e-08, 1.067e-07, 1.441e-07, -1.0, 1.051e-07, 2.118e-08, -1.0, 8.92e-08, 0.0, -1.0, 1.008e-07, 1.441e-07, -1.0, 1.126e-07, 1.441e-07, -1.0, 1.211e-07, 4.236e-08, -1.0, 1.051e-07, 2.118e-08, -1.0, 1.067e-07, 1.441e-07, -1.0, -1.227e-07, -4.584e-07, 1.0, -6.053e-08, -8.472e-08, 1.0, -1.031e-07, -5.295e-08, 1.0, -9.86e-08, -3.332e-07, 1.0, -1.0, -1.227e-07, -5.826e-07, -1.0, -1.227e-07, -5.394e-07, -1.0, -1.227e-07, -5.394e-07, -1.0, -1.227e-07, -5.826e-07, -9.86e-08, -3.332e-07, 1.0, -1.031e-07, -5.295e-08, 1.0, -1.456e-07, -2.118e-08, 1.0, -7.452e-08, -2.08e-07, 1.0, 1.0, -1.44e-07, 2.589e-07, 1.0, 2.338e-08, 5.826e-07, 1.0, 2.338e-08, 5.826e-07, 1.0, -1.44e-07, 2.589e-07, 1.407e-07, 1.441e-07, -1.0, 1.126e-07, 1.441e-07, -1.0, 1.067e-07, 1.441e-07, -1.0, 1.232e-07, 1.441e-07, -1.0, 1.232e-07, 1.441e-07, -1.0, 1.067e-07, 1.441e-07, -1.0, 1.008e-07, 1.441e-07, -1.0, 1.056e-07, 1.441e-07, -1.0, -6.053e-08, -8.472e-08, 1.0, -8.05e-08, -1.081e-07, 1.0, -1.262e-07, -5.405e-08, 1.0, -1.031e-07, -5.295e-08, 1.0, -1.0, -1.227e-07, -5.394e-07, -1.0, -4.572e-07, -5.394e-07, -1.0, -4.572e-07, -5.394e-07, -1.0, -1.227e-07, -5.394e-07, -1.031e-07, -5.295e-08, 1.0, -1.262e-07, -5.405e-08, 1.0, -1.719e-07, -9.186e-14, 1.0, -1.456e-07, -2.118e-08, 1.0, 1.0, 2.338e-08, 5.826e-07, 1.0, 1.441e-07, 8.199e-07, 1.0, 1.441e-07, 8.199e-07, 1.0, 2.338e-08, 5.826e-07, 1.0, 1.441e-07, 9.709e-07, 1.0, 1.441e-07, 9.709e-07, 1.0, 0.0, 1.036e-06, 1.0, 0.0, 1.036e-06, 1.407e-07, 1.441e-07, -1.0, 1.232e-07, 1.441e-07, -1.0, 1.929e-07, 0.0, -1.0, 1.929e-07, 0.0, -1.0, -1.671e-07, -5.405e-08, 1.0, -1.407e-07, -1.081e-07, 1.0, -1.677e-07, 0.0, 1.0, -1.677e-07, 0.0, 1.0, -1.0, 0.0, -9.494e-07, -1.0, 0.0, -9.494e-07, -1.0, 0.0, -9.494e-07, -1.0, 0.0, -9.494e-07, -1.0, 0.0, 0.0, -1.0, 0.0, 0.0, -1.0, 0.0, 0.0, -1.0, 0.0, 0.0, 0.0, 0.0, -1.0, 0.0, 0.0, -1.0, 0.0, 0.0, -1.0, 0.0, 0.0, -1.0, 1.0, 0.0, 0.0, 1.0, 0.0, 0.0, 1.0, 0.0, 0.0, 1.0, 0.0, 0.0, 0.0, 0.0, 1.0, 0.0, 0.0, 1.0, 0.0, 0.0, 1.0, 0.0, 0.0, 1.0, 0.0, -1.0, 0.0, 0.0, -1.0, 0.0, 0.0, -1.0, 0.0, 0.0, -1.0, 0.0, 0.0, 1.0, 0.0, 0.0, 1.0, 0.0, 0.0, 1.0, 0.0, 0.0, 1.0, 0.0, -1.0, 0.0, 0.0, -1.0, 0.0, 0.0, -1.0, 0.0, 0.0, -1.0, 0.0, 0.0, 0.0, 0.0, -1.0, 0.0, 0.0, -1.0, 0.0, 0.0, -1.0, 0.0, 0.0, -1.0, 1.0, 0.0, 0.0, 1.0, 0.0, 0.0, 1.0, 0.0, 0.0, 1.0, 0.0, 0.0, 0.0, 0.0, 1.0, 0.0, 0.0, 1.0, 0.0, 0.0, 1.0, 0.0, 0.0, 1.0, 0.0, -1.0, 0.0, 0.0, -1.0, 0.0, 0.0, -1.0, 0.0, 0.0, -1.0, 0.0, 0.0, 1.0, 0.0, 0.0, 1.0, 0.0, 0.0, 1.0, 0.0, 0.0, 1.0, 0.0, -1.0, 0.0, 0.0, -1.0, 0.0, 0.0, -1.0, 0.0, 0.0, -1.0, 0.0, 0.0, 0.0, 0.0, -1.0, 0.0, 0.0, -1.0, 0.0, 0.0, -1.0, 0.0, 0.0, -1.0, 1.0, 0.0, 0.0, 1.0, 0.0, 0.0, 1.0, 0.0, 0.0, 1.0, 0.0, 0.0, 0.0, 0.0, 1.0, 0.0, 0.0, 1.0, 0.0, 0.0, 1.0, 0.0, 0.0, 1.0, 0.0, -1.0, 0.0, 0.0, -1.0, 0.0, 0.0, -1.0, 0.0, 0.0, -1.0, 0.0, 0.0, 1.0, 0.0, 0.0, 1.0, 0.0, 0.0, 1.0, 0.0, 0.0, 1.0, 0.0])] * 3)])

# ---- objects
ob_light = bpy.data.objects.new('Light', light_light)
ob_camera = bpy.data.objects.new('Camera', cam_camera)
ob_spb_fire_station = bpy.data.objects.new('SPB_Fire Station', me_cube_013)
ob_x = bpy.data.objects.new('日光', light_x)

# ---- transforms, parenting, visibility, modifiers, constraints
ob_light.location = (4.076, 1.005, 5.904)
ob_light.rotation_euler = (0.6503, 0.05522, 1.866)
ob_light.lock_rotations_4d = False
ob_light.empty_display_type = 'ARROWS'
ob_light.color = (0.0, 0.0, 0.0, 0.0)
ob_light.lineart.crease_threshold = 0.0
ob_camera.location = (-0.1131, -54.95, 7.839)
ob_camera.rotation_euler = (1.571, -0.0, 0.0)
ob_camera.scale = (1.0, 1.0, 1.0)
ob_camera.lock_rotations_4d = False
ob_camera.empty_display_type = 'ARROWS'
ob_camera.color = (0.0, 0.0, 0.0, 0.0)
ob_camera.display_type = 'WIRE'
ob_camera.lineart.crease_threshold = 0.0
ob_spb_fire_station.location = (0.0, -2.98e-08, 6.617e-24)
ob_spb_fire_station.rotation_euler = (1.571, -0.0, 0.0)
ob_x.location = (-14.46, -18.6, 11.48)
ob_x.rotation_euler = (1.556, -0.2978, -0.3505)

# ---- collection membership
col_collection.objects.link(ob_light)
col_collection.objects.link(ob_camera)
col_collection.objects.link(ob_spb_fire_station)
col_collection.objects.link(ob_x)

# ---- scene / render settings (as saved in the file)
scene.camera = ob_camera
scene.frame_start = 1; scene.frame_end = 250; scene.frame_set(1)
scene.render.engine = 'BLENDER_EEVEE_NEXT'
scene.render.bake_bias = 0.0
scene.render.bake_samples = 0
scene.cycles.sampling_pattern = 'TABULATED_SOBOL'
scene.eevee.use_volume_custom_range = False
bpy.context.view_layer.update()
